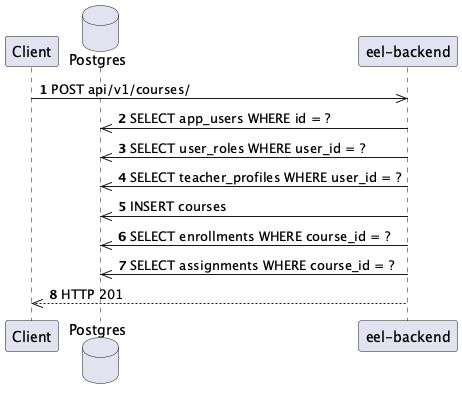

The diagram above was rendered by PlantUML. Its source (embedded in the PNG):
@startuml
autonumber
participant Client
database Postgres
participant "eel-backend"

Client ->> "eel-backend": POST api/v1/courses/
"eel-backend" ->> Postgres: SELECT app_users WHERE id = ?
"eel-backend" ->> Postgres: SELECT user_roles WHERE user_id = ?
"eel-backend" ->> Postgres: SELECT teacher_profiles WHERE user_id = ?
"eel-backend" ->> Postgres: INSERT courses
"eel-backend" ->> Postgres: SELECT enrollments WHERE course_id = ?
"eel-backend" ->> Postgres: SELECT assignments WHERE course_id = ?
"eel-backend" -->> Client: HTTP 201
@enduml